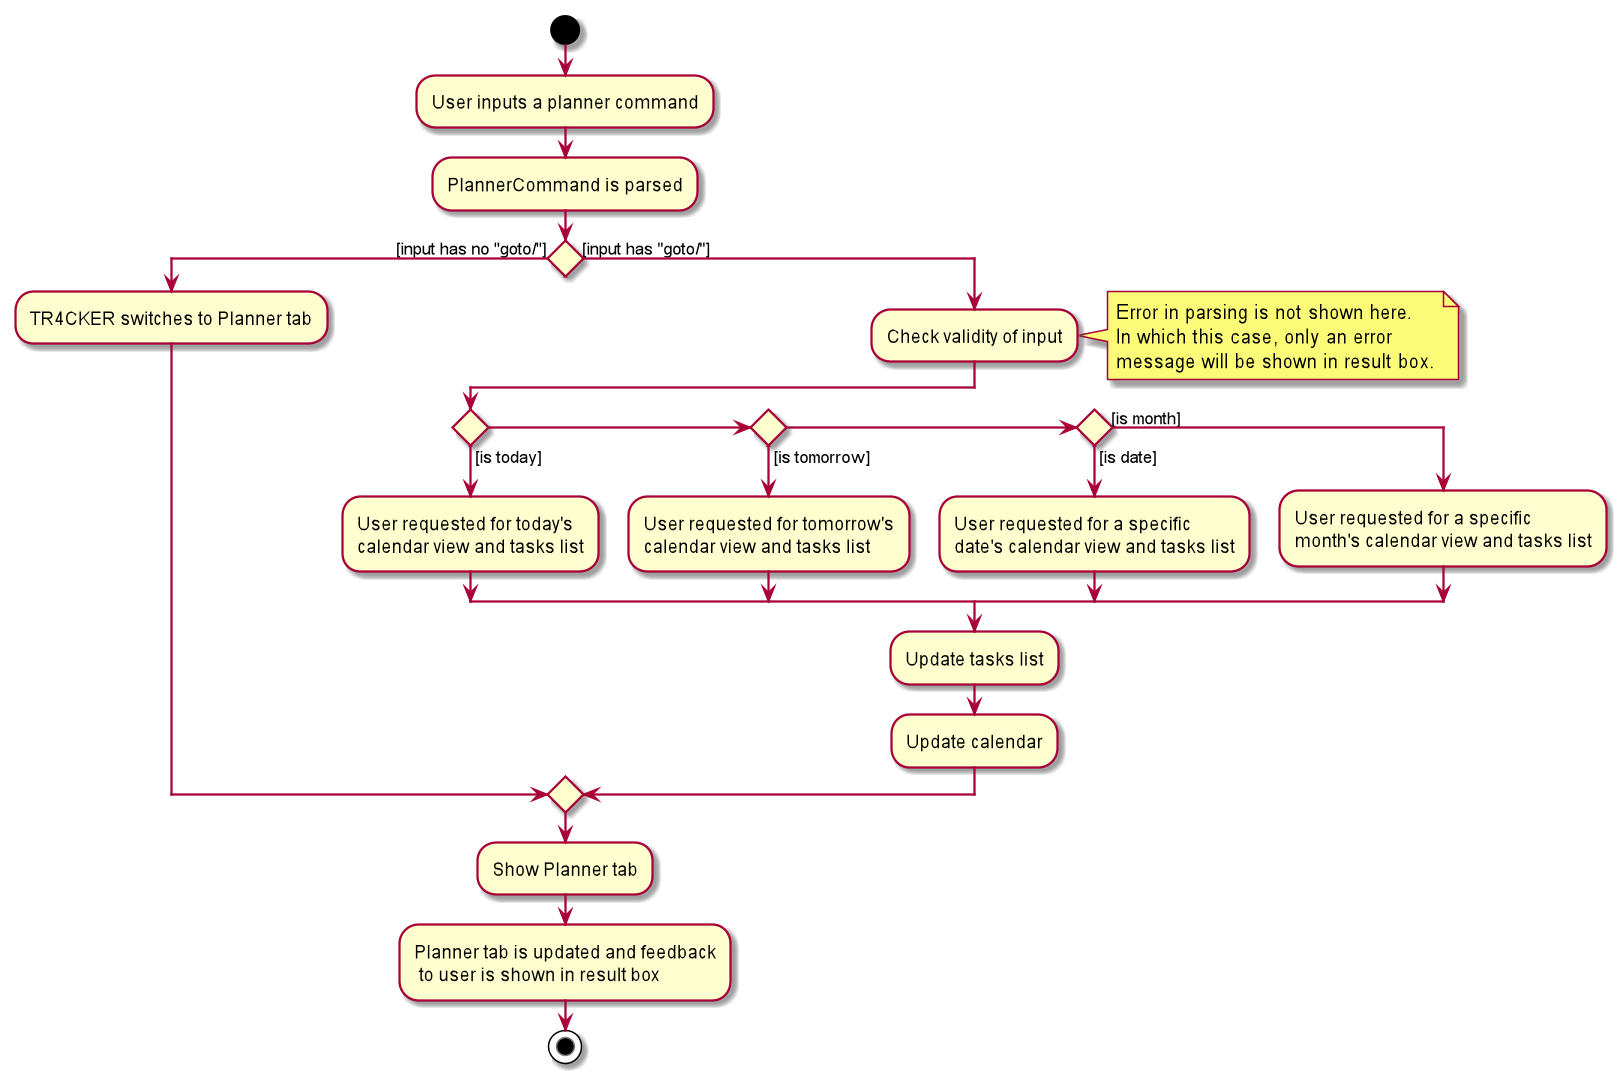

The diagram above was rendered by PlantUML. Its source (embedded in the PNG):
@startuml
start
:User inputs a planner command;
:PlannerCommand is parsed;

if () then ([input has no "goto/"])
    :TR4CKER switches to Planner tab;
else ([input has "goto/"])
    :Check validity of input;
    note right
    Error in parsing is not shown here.
    In which this case, only an error
    message will be shown in result box.
    end note

if () then ([is today])
    :User requested for today's
    calendar view and tasks list;
elseif () then ([is tomorrow])
    :User requested for tomorrow's
    calendar view and tasks list;
elseif () then ([is date])
    :User requested for a specific
    date's calendar view and tasks list;
else ([is month])
    :User requested for a specific
    month's calendar view and tasks list;
endif
    :Update tasks list;
    :Update calendar;
endif
    :Show Planner tab;
    :Planner tab is updated and feedback
     to user is shown in result box;
stop
@enduml